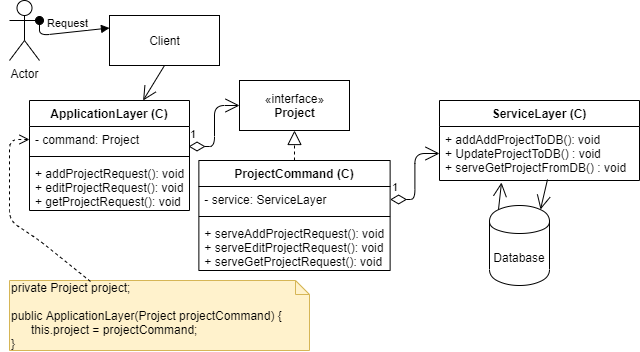

The diagram above was exported from draw.io. Its source (the exported page's mxGraphModel, read from the mxfile embedded in the PNG):
<mxGraphModel dx="1102" dy="582" grid="1" gridSize="10" guides="1" tooltips="1" connect="1" arrows="1" fold="1" page="1" pageScale="1" pageWidth="850" pageHeight="1100" math="0" shadow="0">
  <root>
    <mxCell id="0" />
    <mxCell id="1" parent="0" />
    <mxCell id="JoHA2A67vKeRSsIGNrsy-1" value="«interface»&lt;br&gt;&lt;b&gt;Project&lt;/b&gt;" style="html=1;" vertex="1" parent="1">
      <mxGeometry x="280" y="200" width="110" height="50" as="geometry" />
    </mxCell>
    <mxCell id="JoHA2A67vKeRSsIGNrsy-14" value="" style="endArrow=block;dashed=1;endFill=0;endSize=12;html=1;exitX=0.5;exitY=0;exitDx=0;exitDy=0;entryX=0.5;entryY=1;entryDx=0;entryDy=0;" edge="1" parent="1" source="JoHA2A67vKeRSsIGNrsy-27" target="JoHA2A67vKeRSsIGNrsy-1">
      <mxGeometry width="160" relative="1" as="geometry">
        <mxPoint x="200" y="445" as="sourcePoint" />
        <mxPoint x="520" y="335" as="targetPoint" />
      </mxGeometry>
    </mxCell>
    <mxCell id="JoHA2A67vKeRSsIGNrsy-15" value="1" style="endArrow=open;html=1;endSize=12;startArrow=diamondThin;startSize=14;startFill=0;edgeStyle=orthogonalEdgeStyle;align=left;verticalAlign=bottom;entryX=0;entryY=0.5;entryDx=0;entryDy=0;exitX=0.994;exitY=0.769;exitDx=0;exitDy=0;exitPerimeter=0;" edge="1" parent="1" source="JoHA2A67vKeRSsIGNrsy-7" target="JoHA2A67vKeRSsIGNrsy-1">
      <mxGeometry x="-1" y="3" relative="1" as="geometry">
        <mxPoint x="60" y="258" as="sourcePoint" />
        <mxPoint x="187.07999999999993" y="258.01" as="targetPoint" />
      </mxGeometry>
    </mxCell>
    <mxCell id="JoHA2A67vKeRSsIGNrsy-18" value="Actor" style="shape=umlActor;verticalLabelPosition=bottom;verticalAlign=top;html=1;" vertex="1" parent="1">
      <mxGeometry x="50" y="120" width="30" height="60" as="geometry" />
    </mxCell>
    <mxCell id="JoHA2A67vKeRSsIGNrsy-24" value="Client" style="html=1;" vertex="1" parent="1">
      <mxGeometry x="150" y="135" width="110" height="50" as="geometry" />
    </mxCell>
    <mxCell id="JoHA2A67vKeRSsIGNrsy-25" value="Request" style="html=1;verticalAlign=bottom;startArrow=oval;startFill=1;endArrow=block;startSize=8;exitX=1;exitY=0.3333333333333333;exitDx=0;exitDy=0;exitPerimeter=0;entryX=0;entryY=0.25;entryDx=0;entryDy=0;" edge="1" parent="1" source="JoHA2A67vKeRSsIGNrsy-18" target="JoHA2A67vKeRSsIGNrsy-24">
      <mxGeometry width="60" relative="1" as="geometry">
        <mxPoint x="30" y="149.5" as="sourcePoint" />
        <mxPoint x="90" y="149.5" as="targetPoint" />
        <Array as="points">
          <mxPoint x="80" y="155" />
        </Array>
      </mxGeometry>
    </mxCell>
    <mxCell id="JoHA2A67vKeRSsIGNrsy-26" value="" style="endArrow=open;endFill=1;endSize=12;html=1;exitX=0.5;exitY=1;exitDx=0;exitDy=0;" edge="1" parent="1" source="JoHA2A67vKeRSsIGNrsy-24" target="JoHA2A67vKeRSsIGNrsy-6">
      <mxGeometry width="160" relative="1" as="geometry">
        <mxPoint x="-80" y="335" as="sourcePoint" />
        <mxPoint x="80" y="335" as="targetPoint" />
      </mxGeometry>
    </mxCell>
    <mxCell id="JoHA2A67vKeRSsIGNrsy-31" value="1" style="endArrow=open;html=1;endSize=12;startArrow=diamondThin;startSize=14;startFill=0;edgeStyle=orthogonalEdgeStyle;align=left;verticalAlign=bottom;exitX=1;exitY=0.5;exitDx=0;exitDy=0;" edge="1" parent="1" source="JoHA2A67vKeRSsIGNrsy-28" target="JoHA2A67vKeRSsIGNrsy-5">
      <mxGeometry x="-1" y="3" relative="1" as="geometry">
        <mxPoint x="228.92000000000007" y="270.994" as="sourcePoint" />
        <mxPoint x="275" y="271" as="targetPoint" />
      </mxGeometry>
    </mxCell>
    <mxCell id="JoHA2A67vKeRSsIGNrsy-32" value="Database" style="shape=cylinder;whiteSpace=wrap;html=1;boundedLbl=1;backgroundOutline=1;" vertex="1" parent="1">
      <mxGeometry x="530" y="325" width="60" height="80" as="geometry" />
    </mxCell>
    <mxCell id="JoHA2A67vKeRSsIGNrsy-2" value="ServiceLayer (C)" style="swimlane;fontStyle=1;align=center;verticalAlign=top;childLayout=stackLayout;horizontal=1;startSize=26;horizontalStack=0;resizeParent=1;resizeParentMax=0;resizeLast=0;collapsible=1;marginBottom=0;" vertex="1" parent="1">
      <mxGeometry x="480" y="220" width="200" height="80" as="geometry" />
    </mxCell>
    <mxCell id="JoHA2A67vKeRSsIGNrsy-5" value="+ addAddProjectToDB(): void&#10;+ UpdateProjectToDB() : void&#10;+ serveGetProjectFromDB() : void" style="text;strokeColor=none;fillColor=none;align=left;verticalAlign=top;spacingLeft=4;spacingRight=4;overflow=hidden;rotatable=0;points=[[0,0.5],[1,0.5]];portConstraint=eastwest;" vertex="1" parent="JoHA2A67vKeRSsIGNrsy-2">
      <mxGeometry y="26" width="200" height="54" as="geometry" />
    </mxCell>
    <mxCell id="JoHA2A67vKeRSsIGNrsy-34" value="" style="endArrow=open;endFill=1;endSize=12;html=1;entryX=0.85;entryY=0.05;entryDx=0;entryDy=0;entryPerimeter=0;exitX=0.54;exitY=0.981;exitDx=0;exitDy=0;exitPerimeter=0;" edge="1" parent="1" source="JoHA2A67vKeRSsIGNrsy-5" target="JoHA2A67vKeRSsIGNrsy-32">
      <mxGeometry width="160" relative="1" as="geometry">
        <mxPoint x="340" y="370" as="sourcePoint" />
        <mxPoint x="500" y="370" as="targetPoint" />
      </mxGeometry>
    </mxCell>
    <mxCell id="JoHA2A67vKeRSsIGNrsy-35" value="" style="endArrow=open;endFill=1;endSize=12;html=1;exitX=0.15;exitY=0.05;exitDx=0;exitDy=0;exitPerimeter=0;entryX=0.31;entryY=1.037;entryDx=0;entryDy=0;entryPerimeter=0;" edge="1" parent="1" source="JoHA2A67vKeRSsIGNrsy-32" target="JoHA2A67vKeRSsIGNrsy-5">
      <mxGeometry width="160" relative="1" as="geometry">
        <mxPoint x="610.2967032967033" y="300" as="sourcePoint" />
        <mxPoint x="549" y="290" as="targetPoint" />
      </mxGeometry>
    </mxCell>
    <mxCell id="JoHA2A67vKeRSsIGNrsy-6" value="ApplicationLayer (C)" style="swimlane;fontStyle=1;align=center;verticalAlign=top;childLayout=stackLayout;horizontal=1;startSize=26;horizontalStack=0;resizeParent=1;resizeParentMax=0;resizeLast=0;collapsible=1;marginBottom=0;" vertex="1" parent="1">
      <mxGeometry x="70" y="220" width="160" height="110" as="geometry" />
    </mxCell>
    <mxCell id="JoHA2A67vKeRSsIGNrsy-7" value="- command: Project" style="text;strokeColor=none;fillColor=none;align=left;verticalAlign=top;spacingLeft=4;spacingRight=4;overflow=hidden;rotatable=0;points=[[0,0.5],[1,0.5]];portConstraint=eastwest;" vertex="1" parent="JoHA2A67vKeRSsIGNrsy-6">
      <mxGeometry y="26" width="160" height="26" as="geometry" />
    </mxCell>
    <mxCell id="JoHA2A67vKeRSsIGNrsy-8" value="" style="line;strokeWidth=1;fillColor=none;align=left;verticalAlign=middle;spacingTop=-1;spacingLeft=3;spacingRight=3;rotatable=0;labelPosition=right;points=[];portConstraint=eastwest;" vertex="1" parent="JoHA2A67vKeRSsIGNrsy-6">
      <mxGeometry y="52" width="160" height="8" as="geometry" />
    </mxCell>
    <mxCell id="JoHA2A67vKeRSsIGNrsy-9" value="+ addProjectRequest(): void&#10;+ editProjectRequest(): void&#10;+ getProjectRequest(): void" style="text;strokeColor=none;fillColor=none;align=left;verticalAlign=top;spacingLeft=4;spacingRight=4;overflow=hidden;rotatable=0;points=[[0,0.5],[1,0.5]];portConstraint=eastwest;" vertex="1" parent="JoHA2A67vKeRSsIGNrsy-6">
      <mxGeometry y="60" width="160" height="50" as="geometry" />
    </mxCell>
    <mxCell id="JoHA2A67vKeRSsIGNrsy-36" value="&lt;div&gt;private Project project;&lt;/div&gt;&lt;div&gt;&lt;br&gt;&lt;/div&gt;&lt;div&gt;&lt;span&gt;&#09;&lt;/span&gt;&lt;/div&gt;&lt;div&gt;&lt;span&gt;&#09;&lt;/span&gt;public ApplicationLayer(Project projectCommand) {&lt;/div&gt;&lt;div&gt;&lt;span&gt;&lt;/span&gt;&amp;nbsp; &amp;nbsp; &amp;nbsp; this.project = projectCommand;&lt;/div&gt;&lt;div&gt;&lt;span&gt;&#09;&lt;/span&gt;}&lt;/div&gt;&lt;div&gt;&lt;span&gt;&#09;&lt;/span&gt;&lt;/div&gt;" style="shape=note;whiteSpace=wrap;html=1;size=14;verticalAlign=top;align=left;spacingTop=-6;fillColor=#fff2cc;strokeColor=#d6b656;" vertex="1" parent="1">
      <mxGeometry x="50" y="400" width="300" height="70" as="geometry" />
    </mxCell>
    <mxCell id="JoHA2A67vKeRSsIGNrsy-27" value="ProjectCommand (C)" style="swimlane;fontStyle=1;align=center;verticalAlign=top;childLayout=stackLayout;horizontal=1;startSize=26;horizontalStack=0;resizeParent=1;resizeParentMax=0;resizeLast=0;collapsible=1;marginBottom=0;" vertex="1" parent="1">
      <mxGeometry x="239.37" y="280" width="191.25" height="110" as="geometry" />
    </mxCell>
    <mxCell id="JoHA2A67vKeRSsIGNrsy-28" value="- service: ServiceLayer" style="text;strokeColor=none;fillColor=none;align=left;verticalAlign=top;spacingLeft=4;spacingRight=4;overflow=hidden;rotatable=0;points=[[0,0.5],[1,0.5]];portConstraint=eastwest;" vertex="1" parent="JoHA2A67vKeRSsIGNrsy-27">
      <mxGeometry y="26" width="191.25" height="26" as="geometry" />
    </mxCell>
    <mxCell id="JoHA2A67vKeRSsIGNrsy-29" value="" style="line;strokeWidth=1;fillColor=none;align=left;verticalAlign=middle;spacingTop=-1;spacingLeft=3;spacingRight=3;rotatable=0;labelPosition=right;points=[];portConstraint=eastwest;" vertex="1" parent="JoHA2A67vKeRSsIGNrsy-27">
      <mxGeometry y="52" width="191.25" height="8" as="geometry" />
    </mxCell>
    <mxCell id="JoHA2A67vKeRSsIGNrsy-30" value="+ serveAddProjectRequest(): void&#10;+ serveEditProjectRequest(): void&#10;+ serveGetProjectRequest(): void" style="text;strokeColor=none;fillColor=none;align=left;verticalAlign=top;spacingLeft=4;spacingRight=4;overflow=hidden;rotatable=0;points=[[0,0.5],[1,0.5]];portConstraint=eastwest;" vertex="1" parent="JoHA2A67vKeRSsIGNrsy-27">
      <mxGeometry y="60" width="191.25" height="50" as="geometry" />
    </mxCell>
    <mxCell id="JoHA2A67vKeRSsIGNrsy-37" value="" style="html=1;verticalAlign=bottom;endArrow=open;dashed=1;endSize=8;entryX=0;entryY=0.5;entryDx=0;entryDy=0;exitX=0.27;exitY=0.014;exitDx=0;exitDy=0;exitPerimeter=0;" edge="1" parent="1" source="JoHA2A67vKeRSsIGNrsy-36" target="JoHA2A67vKeRSsIGNrsy-7">
      <mxGeometry relative="1" as="geometry">
        <mxPoint x="170" y="400" as="sourcePoint" />
        <mxPoint x="440" y="480" as="targetPoint" />
        <Array as="points">
          <mxPoint x="80" y="360" />
          <mxPoint x="50" y="340" />
          <mxPoint x="50" y="259" />
        </Array>
      </mxGeometry>
    </mxCell>
  </root>
</mxGraphModel>